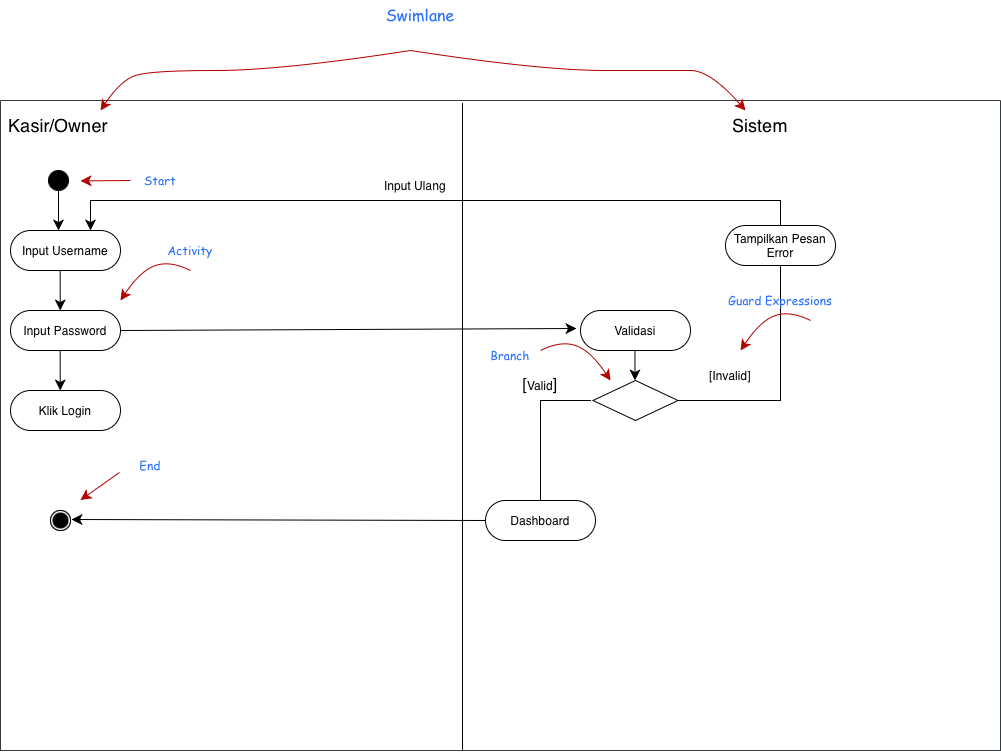

The diagram above was exported from draw.io. Its source (the exported page's mxGraphModel, read from the mxfile embedded in the PNG):
<mxGraphModel dx="1134" dy="2013" grid="1" gridSize="10" guides="1" tooltips="1" connect="1" arrows="0" fold="1" page="1" pageScale="1" pageWidth="827" pageHeight="1169" background="#FFFFFF" math="0" shadow="0">
  <root>
    <mxCell id="3xtH_bwO3YlnGkEhUGAW-0" />
    <mxCell id="3xtH_bwO3YlnGkEhUGAW-1" parent="3xtH_bwO3YlnGkEhUGAW-0" />
    <mxCell id="3xtH_bwO3YlnGkEhUGAW-2" parent="3xtH_bwO3YlnGkEhUGAW-1" style="swimlane;startSize=0;fillColor=light-dark(#EEEEEE,#FFFFFF);strokeColor=#36393d;" value="" vertex="1">
      <mxGeometry height="650" width="1000" x="60" y="40" as="geometry" />
    </mxCell>
    <mxCell id="HZVXiMWy_09lGDe5GqEJ-34" edge="1" parent="3xtH_bwO3YlnGkEhUGAW-2" style="endArrow=classic;html=1;rounded=0;fontSize=12;startSize=8;endSize=8;curved=1;exitX=0.5;exitY=1;exitDx=0;exitDy=0;exitPerimeter=0;" value="">
      <mxGeometry height="50" relative="1" width="50" as="geometry">
        <mxPoint x="634.47" y="240" as="sourcePoint" />
        <mxPoint x="634.47" y="280" as="targetPoint" />
      </mxGeometry>
    </mxCell>
    <mxCell id="HZVXiMWy_09lGDe5GqEJ-0" parent="3xtH_bwO3YlnGkEhUGAW-2" style="text;html=1;whiteSpace=wrap;strokeColor=none;fillColor=none;align=center;verticalAlign=middle;rounded=0;fontSize=18;" value="Kasir/Owner" vertex="1">
      <mxGeometry height="30" width="60" x="28" y="10" as="geometry" />
    </mxCell>
    <mxCell id="HZVXiMWy_09lGDe5GqEJ-1" parent="3xtH_bwO3YlnGkEhUGAW-2" style="verticalLabelPosition=bottom;verticalAlign=top;html=1;shape=mxgraph.flowchart.on-page_reference;gradientColor=none;fillColor=light-dark(default, #232323);" value="" vertex="1">
      <mxGeometry height="20" width="20" x="48" y="70" as="geometry" />
    </mxCell>
    <mxCell id="HZVXiMWy_09lGDe5GqEJ-4" parent="3xtH_bwO3YlnGkEhUGAW-2" style="rounded=1;whiteSpace=wrap;html=1;rotatable=1;arcSize=50;" value="Input Username" vertex="1">
      <mxGeometry height="40" width="110" x="10" y="130" as="geometry" />
    </mxCell>
    <mxCell id="HZVXiMWy_09lGDe5GqEJ-6" parent="3xtH_bwO3YlnGkEhUGAW-2" style="rounded=1;whiteSpace=wrap;html=1;rotatable=1;arcSize=50;" value="Klik Login" vertex="1">
      <mxGeometry height="40" width="110" x="10" y="290" as="geometry" />
    </mxCell>
    <mxCell id="HZVXiMWy_09lGDe5GqEJ-5" parent="3xtH_bwO3YlnGkEhUGAW-2" style="rounded=1;whiteSpace=wrap;html=1;rotatable=1;arcSize=50;" value="Input Password" vertex="1">
      <mxGeometry height="40" width="110" x="10" y="210" as="geometry" />
    </mxCell>
    <mxCell id="HZVXiMWy_09lGDe5GqEJ-9" edge="1" parent="3xtH_bwO3YlnGkEhUGAW-2" style="curved=1;endArrow=classic;html=1;rounded=0;fontSize=12;startSize=8;endSize=8;strokeColor=light-dark(#B20000,#FF3333);fillColor=#e51400;" value="">
      <mxGeometry height="50" relative="1" width="50" x="-1" y="-22" as="geometry">
        <mxPoint as="offset" />
        <Array as="points">
          <mxPoint x="170" y="160" />
          <mxPoint x="140" y="170" />
        </Array>
        <mxPoint x="190" y="170" as="sourcePoint" />
        <mxPoint x="120" y="200" as="targetPoint" />
      </mxGeometry>
    </mxCell>
    <mxCell id="HZVXiMWy_09lGDe5GqEJ-24" edge="1" parent="3xtH_bwO3YlnGkEhUGAW-2" style="endArrow=classic;html=1;rounded=0;fontSize=12;startSize=8;endSize=8;curved=1;strokeColor=light-dark(#B20000,#FF3333);fillColor=#e51400;" value="">
      <mxGeometry height="50" relative="1" width="50" x="-1" y="20" as="geometry">
        <mxPoint x="20" y="-20" as="offset" />
        <mxPoint x="130" y="80" as="sourcePoint" />
        <mxPoint x="80" y="80.38" as="targetPoint" />
      </mxGeometry>
    </mxCell>
    <mxCell id="HZVXiMWy_09lGDe5GqEJ-25" edge="1" parent="3xtH_bwO3YlnGkEhUGAW-2" source="HZVXiMWy_09lGDe5GqEJ-1" style="endArrow=classic;html=1;rounded=0;fontSize=12;startSize=8;endSize=8;curved=1;exitX=0.5;exitY=1;exitDx=0;exitDy=0;exitPerimeter=0;" value="">
      <mxGeometry height="50" relative="1" width="50" as="geometry">
        <mxPoint x="57" y="100" as="sourcePoint" />
        <mxPoint x="58" y="130" as="targetPoint" />
      </mxGeometry>
    </mxCell>
    <mxCell id="HZVXiMWy_09lGDe5GqEJ-27" edge="1" parent="3xtH_bwO3YlnGkEhUGAW-2" style="endArrow=classic;html=1;rounded=0;fontSize=12;startSize=8;endSize=8;curved=1;exitX=0.5;exitY=1;exitDx=0;exitDy=0;exitPerimeter=0;" value="">
      <mxGeometry height="50" relative="1" width="50" as="geometry">
        <mxPoint x="59.7" y="170" as="sourcePoint" />
        <mxPoint x="59.7" y="210" as="targetPoint" />
      </mxGeometry>
    </mxCell>
    <mxCell id="HZVXiMWy_09lGDe5GqEJ-28" edge="1" parent="3xtH_bwO3YlnGkEhUGAW-2" style="endArrow=classic;html=1;rounded=0;fontSize=12;startSize=8;endSize=8;curved=1;exitX=0.5;exitY=1;exitDx=0;exitDy=0;exitPerimeter=0;" value="">
      <mxGeometry height="50" relative="1" width="50" as="geometry">
        <mxPoint x="59.7" y="250" as="sourcePoint" />
        <mxPoint x="59.7" y="290" as="targetPoint" />
      </mxGeometry>
    </mxCell>
    <mxCell id="HZVXiMWy_09lGDe5GqEJ-7" parent="3xtH_bwO3YlnGkEhUGAW-2" style="rounded=1;whiteSpace=wrap;html=1;rotatable=1;arcSize=50;" value="Validasi" vertex="1">
      <mxGeometry height="40" width="110" x="580" y="210" as="geometry" />
    </mxCell>
    <mxCell id="HZVXiMWy_09lGDe5GqEJ-31" parent="3xtH_bwO3YlnGkEhUGAW-2" style="strokeWidth=1;html=1;shape=mxgraph.flowchart.decision;whiteSpace=wrap;" value="" vertex="1">
      <mxGeometry height="40" width="85" x="592.5" y="280" as="geometry" />
    </mxCell>
    <mxCell id="HZVXiMWy_09lGDe5GqEJ-32" parent="3xtH_bwO3YlnGkEhUGAW-2" style="text;html=1;whiteSpace=wrap;strokeColor=none;fillColor=none;align=center;verticalAlign=middle;rounded=0;fontSize=16;" value="[&lt;font style=&quot;font-size: 12px;&quot;&gt;Valid&lt;/font&gt;]" vertex="1">
      <mxGeometry height="30" width="60" x="510" y="270" as="geometry" />
    </mxCell>
    <mxCell id="HZVXiMWy_09lGDe5GqEJ-33" parent="3xtH_bwO3YlnGkEhUGAW-2" style="text;html=1;whiteSpace=wrap;strokeColor=none;fillColor=none;align=center;verticalAlign=middle;rounded=0;fontSize=16;" value="&lt;font style=&quot;font-size: 12px;&quot;&gt;[Invalid]&lt;/font&gt;" vertex="1">
      <mxGeometry height="30" width="60" x="700" y="260" as="geometry" />
    </mxCell>
    <mxCell id="HZVXiMWy_09lGDe5GqEJ-36" parent="3xtH_bwO3YlnGkEhUGAW-2" style="shape=partialRectangle;whiteSpace=wrap;html=1;top=0;left=0;fillColor=none;" value="" vertex="1">
      <mxGeometry height="200" width="102.5" x="677.5" y="100" as="geometry" />
    </mxCell>
    <mxCell id="HZVXiMWy_09lGDe5GqEJ-37" parent="3xtH_bwO3YlnGkEhUGAW-2" style="shape=partialRectangle;whiteSpace=wrap;html=1;bottom=0;right=0;fillColor=none;" value="" vertex="1">
      <mxGeometry height="20" width="690" x="90" y="100" as="geometry" />
    </mxCell>
    <mxCell id="HZVXiMWy_09lGDe5GqEJ-39" edge="1" parent="3xtH_bwO3YlnGkEhUGAW-2" source="HZVXiMWy_09lGDe5GqEJ-37" style="endArrow=classic;html=1;rounded=0;fontSize=12;startSize=8;endSize=8;curved=1;exitX=0;exitY=0.25;exitDx=0;exitDy=0;" value="">
      <mxGeometry height="50" relative="1" width="50" as="geometry">
        <mxPoint x="91" y="123" as="sourcePoint" />
        <mxPoint x="90" y="130" as="targetPoint" />
      </mxGeometry>
    </mxCell>
    <mxCell id="HZVXiMWy_09lGDe5GqEJ-40" parent="3xtH_bwO3YlnGkEhUGAW-2" style="text;html=1;whiteSpace=wrap;strokeColor=none;fillColor=none;align=center;verticalAlign=middle;rounded=0;fontSize=16;" value="&lt;font style=&quot;font-size: 12px;&quot;&gt;Input Ulang&lt;/font&gt;" vertex="1">
      <mxGeometry height="30" width="70" x="380" y="70" as="geometry" />
    </mxCell>
    <mxCell id="HZVXiMWy_09lGDe5GqEJ-41" parent="3xtH_bwO3YlnGkEhUGAW-2" style="shape=partialRectangle;whiteSpace=wrap;html=1;bottom=0;right=0;fillColor=none;" value="" vertex="1">
      <mxGeometry height="100" width="50" x="540" y="300" as="geometry" />
    </mxCell>
    <mxCell id="HZVXiMWy_09lGDe5GqEJ-42" parent="3xtH_bwO3YlnGkEhUGAW-2" style="rounded=1;whiteSpace=wrap;html=1;rotatable=1;arcSize=50;" value="Dashboard" vertex="1">
      <mxGeometry height="40" width="110" x="485" y="400" as="geometry" />
    </mxCell>
    <mxCell id="HZVXiMWy_09lGDe5GqEJ-22" edge="1" parent="3xtH_bwO3YlnGkEhUGAW-2" source="HZVXiMWy_09lGDe5GqEJ-42" style="endArrow=classic;html=1;rounded=0;fontSize=12;startSize=8;endSize=8;curved=1;exitX=0;exitY=0.5;exitDx=0;exitDy=0;" value="">
      <mxGeometry height="50" relative="1" width="50" as="geometry">
        <mxPoint x="480" y="419" as="sourcePoint" />
        <mxPoint x="71" y="419" as="targetPoint" />
      </mxGeometry>
    </mxCell>
    <mxCell id="HZVXiMWy_09lGDe5GqEJ-44" edge="1" parent="3xtH_bwO3YlnGkEhUGAW-2" style="endArrow=classic;html=1;rounded=0;fontSize=12;startSize=8;endSize=8;curved=1;strokeColor=light-dark(#B20000,#FF3333);fillColor=#e51400;" value="">
      <mxGeometry height="50" relative="1" width="50" x="-1" y="20" as="geometry">
        <mxPoint x="20" y="-20" as="offset" />
        <mxPoint x="119" y="372" as="sourcePoint" />
        <mxPoint x="80" y="399.51" as="targetPoint" />
      </mxGeometry>
    </mxCell>
    <mxCell id="HZVXiMWy_09lGDe5GqEJ-20" edge="1" parent="3xtH_bwO3YlnGkEhUGAW-2" style="curved=1;endArrow=classic;html=1;rounded=0;fontSize=12;startSize=8;endSize=8;strokeColor=light-dark(#B20000,#FF3333);fillColor=#e51400;" value="">
      <mxGeometry height="50" relative="1" width="50" x="-1" y="-22" as="geometry">
        <mxPoint x="-30" y="-10" as="offset" />
        <Array as="points">
          <mxPoint x="560" y="240" />
          <mxPoint x="590" y="250" />
        </Array>
        <mxPoint x="540" y="250" as="sourcePoint" />
        <mxPoint x="610" y="280" as="targetPoint" />
      </mxGeometry>
    </mxCell>
    <mxCell id="HZVXiMWy_09lGDe5GqEJ-45" edge="1" parent="3xtH_bwO3YlnGkEhUGAW-2" style="curved=1;endArrow=classic;html=1;rounded=0;fontSize=12;startSize=8;endSize=8;strokeColor=light-dark(#B20000,#FF3333);fillColor=#e51400;" value="">
      <mxGeometry height="50" relative="1" width="50" x="-1" y="-22" as="geometry">
        <mxPoint x="-30" y="-10" as="offset" />
        <Array as="points">
          <mxPoint x="790" y="210" />
          <mxPoint x="760" y="220" />
        </Array>
        <mxPoint x="810" y="220" as="sourcePoint" />
        <mxPoint x="740" y="250" as="targetPoint" />
      </mxGeometry>
    </mxCell>
    <mxCell id="HZVXiMWy_09lGDe5GqEJ-50" parent="3xtH_bwO3YlnGkEhUGAW-2" style="verticalLabelPosition=bottom;verticalAlign=top;html=1;shape=mxgraph.flowchart.on-page_reference;" value="" vertex="1">
      <mxGeometry height="20" width="20" x="50" y="410" as="geometry" />
    </mxCell>
    <mxCell id="HZVXiMWy_09lGDe5GqEJ-54" parent="3xtH_bwO3YlnGkEhUGAW-2" style="text;html=1;whiteSpace=wrap;strokeColor=none;fillColor=none;align=center;verticalAlign=middle;rounded=0;fontSize=18;" value="Sistem" vertex="1">
      <mxGeometry height="30" width="60" x="730" y="10" as="geometry" />
    </mxCell>
    <mxCell id="HZVXiMWy_09lGDe5GqEJ-83" parent="3xtH_bwO3YlnGkEhUGAW-2" style="text;html=1;whiteSpace=wrap;strokeColor=none;fillColor=none;align=center;verticalAlign=middle;rounded=0;fontSize=16;fontColor=#266EFF;" value="&lt;font style=&quot;font-size: 12px;&quot; face=&quot;Comic Sans MS&quot;&gt;Guard Expressions&lt;/font&gt;" vertex="1">
      <mxGeometry height="30" width="140" x="710" y="185" as="geometry" />
    </mxCell>
    <mxCell id="HZVXiMWy_09lGDe5GqEJ-84" parent="3xtH_bwO3YlnGkEhUGAW-2" style="text;html=1;whiteSpace=wrap;strokeColor=none;fillColor=none;align=center;verticalAlign=middle;rounded=0;fontSize=16;fontColor=#266EFF;" value="&lt;font style=&quot;font-size: 12px;&quot; face=&quot;Comic Sans MS&quot;&gt;Branch&lt;/font&gt;" vertex="1">
      <mxGeometry height="30" width="140" x="440" y="240" as="geometry" />
    </mxCell>
    <mxCell id="HZVXiMWy_09lGDe5GqEJ-85" parent="3xtH_bwO3YlnGkEhUGAW-2" style="text;html=1;whiteSpace=wrap;strokeColor=none;fillColor=none;align=center;verticalAlign=middle;rounded=0;fontSize=16;fontColor=#266EFF;" value="&lt;font style=&quot;font-size: 12px;&quot; face=&quot;Comic Sans MS&quot;&gt;End&lt;/font&gt;" vertex="1">
      <mxGeometry height="30" width="140" x="80" y="350" as="geometry" />
    </mxCell>
    <mxCell id="HZVXiMWy_09lGDe5GqEJ-86" parent="3xtH_bwO3YlnGkEhUGAW-2" style="text;html=1;whiteSpace=wrap;strokeColor=none;fillColor=none;align=center;verticalAlign=middle;rounded=0;fontSize=16;fontColor=#266EFF;" value="&lt;font style=&quot;font-size: 12px;&quot; face=&quot;Comic Sans MS&quot;&gt;Activity&lt;/font&gt;" vertex="1">
      <mxGeometry height="30" width="140" x="120" y="135" as="geometry" />
    </mxCell>
    <mxCell id="HZVXiMWy_09lGDe5GqEJ-87" parent="3xtH_bwO3YlnGkEhUGAW-2" style="text;html=1;whiteSpace=wrap;strokeColor=none;fillColor=none;align=center;verticalAlign=middle;rounded=0;fontSize=16;fontColor=#266EFF;" value="&lt;font style=&quot;font-size: 12px;&quot; face=&quot;Comic Sans MS&quot;&gt;Start&lt;/font&gt;" vertex="1">
      <mxGeometry height="30" width="140" x="90" y="65" as="geometry" />
    </mxCell>
    <mxCell id="HZVXiMWy_09lGDe5GqEJ-89" parent="3xtH_bwO3YlnGkEhUGAW-2" style="rounded=1;whiteSpace=wrap;html=1;rotatable=1;arcSize=50;" value="Tampilkan Pesan Error" vertex="1">
      <mxGeometry height="40" width="110" x="725" y="125" as="geometry" />
    </mxCell>
    <mxCell id="HZVXiMWy_09lGDe5GqEJ-30" edge="1" parent="3xtH_bwO3YlnGkEhUGAW-1" source="HZVXiMWy_09lGDe5GqEJ-5" style="endArrow=classic;html=1;rounded=0;fontSize=12;startSize=8;endSize=8;curved=1;exitX=1;exitY=0.5;exitDx=0;exitDy=0;" value="">
      <mxGeometry height="50" relative="1" width="50" x="0.0099" y="59" as="geometry">
        <mxPoint as="offset" />
        <mxPoint x="420" y="150" as="sourcePoint" />
        <mxPoint x="636" y="268" as="targetPoint" />
      </mxGeometry>
    </mxCell>
    <mxCell id="HZVXiMWy_09lGDe5GqEJ-52" parent="3xtH_bwO3YlnGkEhUGAW-1" style="verticalLabelPosition=bottom;verticalAlign=top;html=1;shape=mxgraph.flowchart.on-page_reference;" value="" vertex="1">
      <mxGeometry height="20" width="20" x="110" y="450" as="geometry" />
    </mxCell>
    <mxCell id="HZVXiMWy_09lGDe5GqEJ-53" parent="3xtH_bwO3YlnGkEhUGAW-1" style="verticalLabelPosition=bottom;verticalAlign=top;html=1;shape=mxgraph.flowchart.on-page_reference;fillColor=light-dark(default, #ffffff);" value="" vertex="1">
      <mxGeometry height="15" width="15" x="112.5" y="452.5" as="geometry" />
    </mxCell>
    <mxCell id="HZVXiMWy_09lGDe5GqEJ-57" edge="1" parent="3xtH_bwO3YlnGkEhUGAW-1" style="curved=1;endArrow=classic;html=1;rounded=0;fontSize=12;startSize=8;endSize=8;strokeColor=light-dark(#B20000,#FF3333);fillColor=#e51400;" value="">
      <mxGeometry height="50" relative="1" width="50" x="-1" y="-30" as="geometry">
        <mxPoint x="5" as="offset" />
        <Array as="points">
          <mxPoint x="340" y="10" />
          <mxPoint x="210" y="10" />
          <mxPoint x="180" y="20" />
        </Array>
        <mxPoint x="470" y="-10" as="sourcePoint" />
        <mxPoint x="160" y="50" as="targetPoint" />
      </mxGeometry>
    </mxCell>
    <mxCell id="HZVXiMWy_09lGDe5GqEJ-59" edge="1" parent="3xtH_bwO3YlnGkEhUGAW-1" style="curved=1;endArrow=classic;html=1;rounded=0;fontSize=12;startSize=8;endSize=8;entryX=0.25;entryY=0;entryDx=0;entryDy=0;strokeColor=light-dark(#B20000,#FF3333);fillColor=#e51400;" target="HZVXiMWy_09lGDe5GqEJ-54" value="">
      <mxGeometry height="50" relative="1" width="50" x="0.5875" y="110" as="geometry">
        <mxPoint as="offset" />
        <Array as="points">
          <mxPoint x="600" y="10" />
          <mxPoint x="730" y="10" />
          <mxPoint x="770" y="10" />
        </Array>
        <mxPoint x="470" y="-10" as="sourcePoint" />
        <mxPoint x="780" y="50" as="targetPoint" />
      </mxGeometry>
    </mxCell>
    <mxCell id="HZVXiMWy_09lGDe5GqEJ-82" parent="3xtH_bwO3YlnGkEhUGAW-1" style="text;html=1;whiteSpace=wrap;strokeColor=none;fillColor=none;align=center;verticalAlign=middle;rounded=0;fontSize=16;fontColor=#266EFF;" value="&lt;font face=&quot;Comic Sans MS&quot;&gt;Swimlane&lt;/font&gt;" vertex="1">
      <mxGeometry height="30" width="60" x="450" y="-60" as="geometry" />
    </mxCell>
    <mxCell id="HZVXiMWy_09lGDe5GqEJ-88" edge="1" parent="3xtH_bwO3YlnGkEhUGAW-1" style="endArrow=none;html=1;rounded=0;fontSize=12;startSize=8;endSize=8;curved=1;entryX=0.462;entryY=0.004;entryDx=0;entryDy=0;entryPerimeter=0;" target="3xtH_bwO3YlnGkEhUGAW-2" value="">
      <mxGeometry height="50" relative="1" width="50" as="geometry">
        <mxPoint x="522" y="690" as="sourcePoint" />
        <mxPoint x="560" y="280" as="targetPoint" />
      </mxGeometry>
    </mxCell>
  </root>
</mxGraphModel>